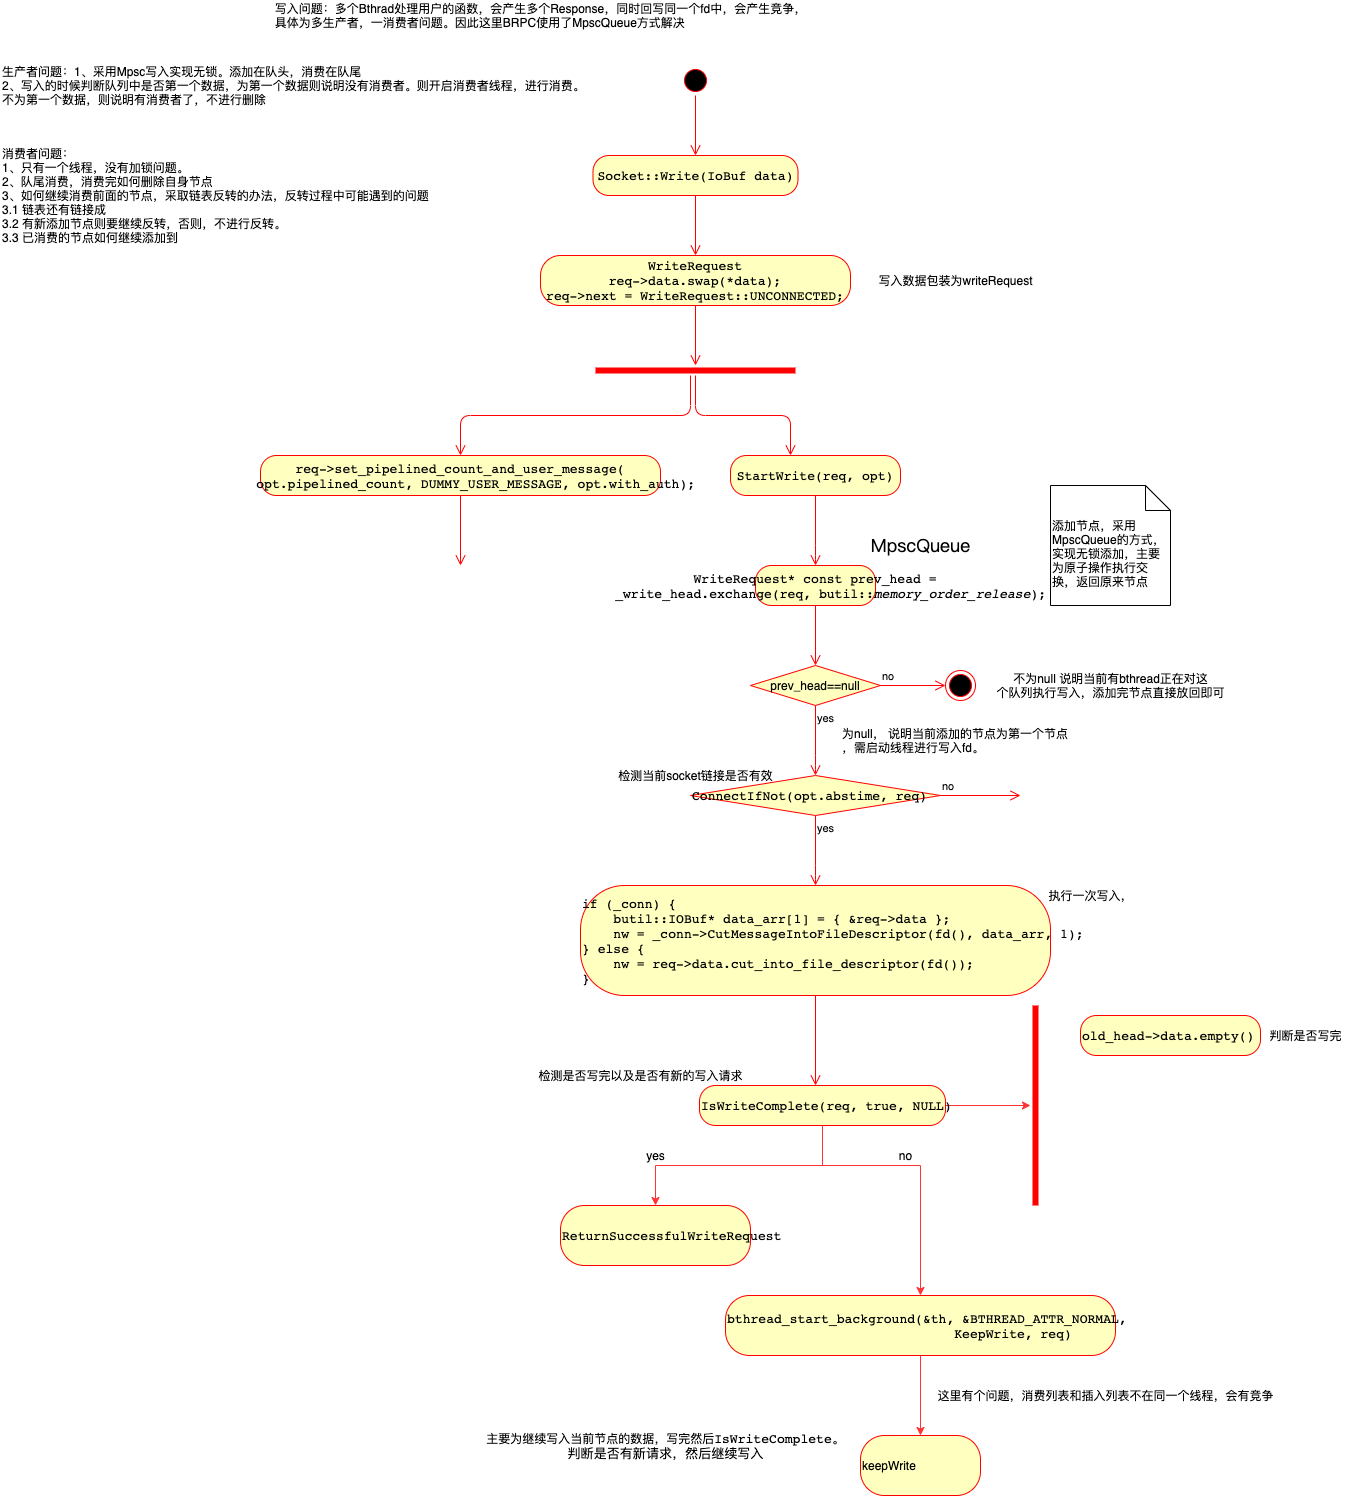

The diagram above was exported from draw.io. Its source (the exported page's mxGraphModel, read from the mxfile embedded in the PNG):
<mxGraphModel dx="2610" dy="2230" grid="1" gridSize="10" guides="1" tooltips="1" connect="1" arrows="1" fold="1" page="1" pageScale="1" pageWidth="827" pageHeight="1169" math="0" shadow="0">
  <root>
    <mxCell id="0" />
    <mxCell id="1" parent="0" />
    <mxCell id="2" value="" style="ellipse;html=1;shape=startState;fillColor=#000000;strokeColor=#ff0000;" parent="1" vertex="1">
      <mxGeometry x="330" y="130" width="30" height="30" as="geometry" />
    </mxCell>
    <mxCell id="3" value="" style="edgeStyle=orthogonalEdgeStyle;html=1;verticalAlign=bottom;endArrow=open;endSize=8;strokeColor=#ff0000;" parent="1" source="2" edge="1">
      <mxGeometry relative="1" as="geometry">
        <mxPoint x="345" y="220" as="targetPoint" />
      </mxGeometry>
    </mxCell>
    <mxCell id="6" value="&lt;pre style=&quot;font-family: &amp;#34;jetbrains mono&amp;#34; , monospace ; font-size: 9.8pt&quot;&gt;Socket::Write(IoBuf data)&lt;/pre&gt;" style="rounded=1;whiteSpace=wrap;html=1;arcSize=40;fontColor=#000000;fillColor=#ffffc0;strokeColor=#ff0000;" parent="1" vertex="1">
      <mxGeometry x="242.5" y="220" width="205" height="40" as="geometry" />
    </mxCell>
    <mxCell id="7" value="" style="edgeStyle=orthogonalEdgeStyle;html=1;verticalAlign=bottom;endArrow=open;endSize=8;strokeColor=#ff0000;" parent="1" source="6" edge="1">
      <mxGeometry relative="1" as="geometry">
        <mxPoint x="345" y="320" as="targetPoint" />
      </mxGeometry>
    </mxCell>
    <mxCell id="dNbhrsBS1Bx1X2yWvKr7-7" value="&lt;p style=&quot;line-height: 40%&quot;&gt;&lt;/p&gt;&lt;p style=&quot;font-family: &amp;#34;jetbrains mono&amp;#34; , monospace ; font-size: 9.8pt&quot;&gt;WriteRequest&lt;br&gt;req-&amp;gt;data.swap(*data);&lt;br&gt;req-&amp;gt;next = WriteRequest::UNCONNECTED;&lt;/p&gt;&lt;p&gt;&lt;/p&gt;" style="rounded=1;whiteSpace=wrap;html=1;arcSize=40;fontColor=#000000;fillColor=#ffffc0;strokeColor=#ff0000;" parent="1" vertex="1">
      <mxGeometry x="190" y="320" width="310" height="50" as="geometry" />
    </mxCell>
    <mxCell id="dNbhrsBS1Bx1X2yWvKr7-8" value="" style="edgeStyle=orthogonalEdgeStyle;html=1;verticalAlign=bottom;endArrow=open;endSize=8;strokeColor=#ff0000;" parent="1" source="dNbhrsBS1Bx1X2yWvKr7-7" edge="1">
      <mxGeometry relative="1" as="geometry">
        <mxPoint x="345" y="430" as="targetPoint" />
      </mxGeometry>
    </mxCell>
    <mxCell id="dNbhrsBS1Bx1X2yWvKr7-9" value="写入数据包装为writeRequest" style="text;html=1;align=center;verticalAlign=middle;resizable=0;points=[];autosize=1;" parent="1" vertex="1">
      <mxGeometry x="520" y="335" width="170" height="20" as="geometry" />
    </mxCell>
    <mxCell id="dNbhrsBS1Bx1X2yWvKr7-10" value="写入问题：多个Bthrad处理用户的函数，会产生多个Response，同时回写同一个fd中，会产生竞争，&lt;br&gt;&lt;div style=&quot;text-align: left&quot;&gt;&lt;span&gt;具体为多生产者，一消费者问题。因此这里BRPC使用了MpscQueue方式解决&lt;/span&gt;&lt;/div&gt;" style="text;html=1;align=center;verticalAlign=middle;resizable=0;points=[];autosize=1;" parent="1" vertex="1">
      <mxGeometry x="-85" y="65" width="550" height="30" as="geometry" />
    </mxCell>
    <mxCell id="dNbhrsBS1Bx1X2yWvKr7-11" value="" style="shape=line;html=1;strokeWidth=6;strokeColor=#ff0000;" parent="1" vertex="1">
      <mxGeometry x="245" y="430" width="200" height="10" as="geometry" />
    </mxCell>
    <mxCell id="dNbhrsBS1Bx1X2yWvKr7-12" value="" style="edgeStyle=orthogonalEdgeStyle;html=1;verticalAlign=bottom;endArrow=open;endSize=8;strokeColor=#ff0000;" parent="1" source="dNbhrsBS1Bx1X2yWvKr7-11" edge="1">
      <mxGeometry relative="1" as="geometry">
        <mxPoint x="440" y="520" as="targetPoint" />
      </mxGeometry>
    </mxCell>
    <mxCell id="dNbhrsBS1Bx1X2yWvKr7-13" value="&lt;pre style=&quot;font-family: &amp;#34;jetbrains mono&amp;#34; , monospace ; font-size: 9.8pt&quot;&gt;StartWrite(req, opt)&lt;/pre&gt;" style="rounded=1;whiteSpace=wrap;html=1;arcSize=40;fontColor=#000000;fillColor=#ffffc0;strokeColor=#ff0000;" parent="1" vertex="1">
      <mxGeometry x="380" y="520" width="170" height="40" as="geometry" />
    </mxCell>
    <mxCell id="dNbhrsBS1Bx1X2yWvKr7-14" value="" style="edgeStyle=orthogonalEdgeStyle;html=1;verticalAlign=bottom;endArrow=open;endSize=8;strokeColor=#ff0000;" parent="1" source="dNbhrsBS1Bx1X2yWvKr7-13" edge="1">
      <mxGeometry relative="1" as="geometry">
        <mxPoint x="465" y="630" as="targetPoint" />
        <Array as="points">
          <mxPoint x="465" y="620" />
        </Array>
      </mxGeometry>
    </mxCell>
    <mxCell id="dNbhrsBS1Bx1X2yWvKr7-15" value="" style="edgeStyle=orthogonalEdgeStyle;html=1;verticalAlign=bottom;endArrow=open;endSize=8;strokeColor=#ff0000;" parent="1" edge="1">
      <mxGeometry relative="1" as="geometry">
        <mxPoint x="110" y="520" as="targetPoint" />
        <mxPoint x="340" y="440" as="sourcePoint" />
        <Array as="points">
          <mxPoint x="340" y="480" />
          <mxPoint x="110" y="480" />
        </Array>
      </mxGeometry>
    </mxCell>
    <mxCell id="dNbhrsBS1Bx1X2yWvKr7-16" value="&lt;pre style=&quot;font-family: &amp;#34;jetbrains mono&amp;#34; , monospace ; font-size: 9.8pt&quot;&gt;req-&amp;gt;set_pipelined_count_and_user_message(&lt;br&gt;    opt.pipelined_count, DUMMY_USER_MESSAGE, opt.with_auth);&lt;/pre&gt;" style="rounded=1;whiteSpace=wrap;html=1;arcSize=40;fontColor=#000000;fillColor=#ffffc0;strokeColor=#ff0000;" parent="1" vertex="1">
      <mxGeometry x="-90" y="520" width="400" height="40" as="geometry" />
    </mxCell>
    <mxCell id="dNbhrsBS1Bx1X2yWvKr7-17" value="" style="edgeStyle=orthogonalEdgeStyle;html=1;verticalAlign=bottom;endArrow=open;endSize=8;strokeColor=#ff0000;" parent="1" source="dNbhrsBS1Bx1X2yWvKr7-16" edge="1">
      <mxGeometry relative="1" as="geometry">
        <mxPoint x="110" y="630" as="targetPoint" />
      </mxGeometry>
    </mxCell>
    <mxCell id="dNbhrsBS1Bx1X2yWvKr7-18" value="&lt;span style=&quot;font-family: &amp;#34;operator mono&amp;#34; , &amp;#34;pingfang sc&amp;#34; , &amp;#34;microsoft yahei&amp;#34; , sans-serif ; font-size: 18px ; text-align: justify ; background-color: rgb(255 , 255 , 255)&quot;&gt;MpscQueue&lt;/span&gt;" style="text;html=1;align=center;verticalAlign=middle;resizable=0;points=[];autosize=1;" parent="1" vertex="1">
      <mxGeometry x="515" y="600" width="110" height="20" as="geometry" />
    </mxCell>
    <mxCell id="dNbhrsBS1Bx1X2yWvKr7-24" value="&lt;pre style=&quot;font-family: &amp;#34;jetbrains mono&amp;#34; , monospace ; font-size: 9.8pt&quot;&gt;WriteRequest* const prev_head =&lt;br&gt;    _write_head.exchange(req, butil::&lt;span style=&quot;font-style: italic&quot;&gt;memory_order_release&lt;/span&gt;);&lt;/pre&gt;" style="rounded=1;whiteSpace=wrap;html=1;arcSize=40;fontColor=#000000;fillColor=#ffffc0;strokeColor=#ff0000;" parent="1" vertex="1">
      <mxGeometry x="405" y="630" width="120" height="40" as="geometry" />
    </mxCell>
    <mxCell id="dNbhrsBS1Bx1X2yWvKr7-25" value="" style="edgeStyle=orthogonalEdgeStyle;html=1;verticalAlign=bottom;endArrow=open;endSize=8;strokeColor=#ff0000;" parent="1" source="dNbhrsBS1Bx1X2yWvKr7-24" edge="1">
      <mxGeometry relative="1" as="geometry">
        <mxPoint x="465" y="730" as="targetPoint" />
      </mxGeometry>
    </mxCell>
    <mxCell id="dNbhrsBS1Bx1X2yWvKr7-26" value="prev_head==null" style="rhombus;whiteSpace=wrap;html=1;fillColor=#ffffc0;strokeColor=#ff0000;" parent="1" vertex="1">
      <mxGeometry x="400" y="730" width="130" height="40" as="geometry" />
    </mxCell>
    <mxCell id="dNbhrsBS1Bx1X2yWvKr7-27" value="no" style="edgeStyle=orthogonalEdgeStyle;html=1;align=left;verticalAlign=bottom;endArrow=open;endSize=8;strokeColor=#ff0000;" parent="1" source="dNbhrsBS1Bx1X2yWvKr7-26" target="dNbhrsBS1Bx1X2yWvKr7-30" edge="1">
      <mxGeometry x="-1" relative="1" as="geometry">
        <mxPoint x="610" y="750" as="targetPoint" />
      </mxGeometry>
    </mxCell>
    <mxCell id="dNbhrsBS1Bx1X2yWvKr7-28" value="yes" style="edgeStyle=orthogonalEdgeStyle;html=1;align=left;verticalAlign=top;endArrow=open;endSize=8;strokeColor=#ff0000;" parent="1" source="dNbhrsBS1Bx1X2yWvKr7-26" edge="1">
      <mxGeometry x="-1" relative="1" as="geometry">
        <mxPoint x="465" y="840" as="targetPoint" />
        <Array as="points">
          <mxPoint x="465" y="830" />
        </Array>
      </mxGeometry>
    </mxCell>
    <mxCell id="dNbhrsBS1Bx1X2yWvKr7-29" value="不为null 说明当前有bthread正在对这&lt;br&gt;个队列执行写入，添加完节点直接放回即可" style="text;html=1;align=center;verticalAlign=middle;resizable=0;points=[];autosize=1;" parent="1" vertex="1">
      <mxGeometry x="640" y="735" width="240" height="30" as="geometry" />
    </mxCell>
    <mxCell id="dNbhrsBS1Bx1X2yWvKr7-30" value="" style="ellipse;html=1;shape=endState;fillColor=#000000;strokeColor=#ff0000;" parent="1" vertex="1">
      <mxGeometry x="595" y="735" width="30" height="30" as="geometry" />
    </mxCell>
    <mxCell id="dNbhrsBS1Bx1X2yWvKr7-31" value="添加节点，采用MpscQueue的方式，实现无锁添加，主要为原子操作执行交换，返回原来节点" style="shape=note2;boundedLbl=1;whiteSpace=wrap;html=1;size=25;verticalAlign=top;align=left;" parent="1" vertex="1">
      <mxGeometry x="700" y="550" width="120" height="120" as="geometry" />
    </mxCell>
    <mxCell id="dNbhrsBS1Bx1X2yWvKr7-32" value="为null， 说明当前添加的节点为第一个节点&lt;br&gt;，需启动线程进行写入fd。" style="text;html=1;align=left;verticalAlign=middle;resizable=0;points=[];autosize=1;" parent="1" vertex="1">
      <mxGeometry x="490" y="790" width="240" height="30" as="geometry" />
    </mxCell>
    <mxCell id="dNbhrsBS1Bx1X2yWvKr7-33" value="&lt;pre style=&quot;font-family: &amp;#34;jetbrains mono&amp;#34; , monospace ; font-size: 9.8pt&quot;&gt;ConnectIfNot(opt.&lt;span style=&quot;font-family: &amp;#34;jetbrains mono&amp;#34; , monospace ; font-size: 9.8pt&quot;&gt;abstime&lt;/span&gt;&lt;span style=&quot;font-family: &amp;#34;jetbrains mono&amp;#34; , monospace ; font-size: 9.8pt&quot;&gt;, &lt;/span&gt;&lt;span style=&quot;font-family: &amp;#34;jetbrains mono&amp;#34; , monospace ; font-size: 9.8pt&quot;&gt;req)&lt;/span&gt;&lt;/pre&gt;" style="rhombus;whiteSpace=wrap;html=1;fillColor=#ffffc0;strokeColor=#ff0000;align=left;" parent="1" vertex="1">
      <mxGeometry x="340" y="840" width="250" height="40" as="geometry" />
    </mxCell>
    <mxCell id="dNbhrsBS1Bx1X2yWvKr7-34" value="no" style="edgeStyle=orthogonalEdgeStyle;html=1;align=left;verticalAlign=bottom;endArrow=open;endSize=8;strokeColor=#ff0000;" parent="1" source="dNbhrsBS1Bx1X2yWvKr7-33" edge="1">
      <mxGeometry x="-1" relative="1" as="geometry">
        <mxPoint x="670" y="860" as="targetPoint" />
      </mxGeometry>
    </mxCell>
    <mxCell id="dNbhrsBS1Bx1X2yWvKr7-35" value="yes" style="edgeStyle=orthogonalEdgeStyle;html=1;align=left;verticalAlign=top;endArrow=open;endSize=8;strokeColor=#ff0000;" parent="1" source="dNbhrsBS1Bx1X2yWvKr7-33" edge="1">
      <mxGeometry x="-1" relative="1" as="geometry">
        <mxPoint x="465" y="950" as="targetPoint" />
        <Array as="points">
          <mxPoint x="465" y="940" />
        </Array>
      </mxGeometry>
    </mxCell>
    <mxCell id="dNbhrsBS1Bx1X2yWvKr7-36" value="检测当前socket链接是否有效" style="text;html=1;align=center;verticalAlign=middle;resizable=0;points=[];autosize=1;" parent="1" vertex="1">
      <mxGeometry x="260" y="830" width="170" height="20" as="geometry" />
    </mxCell>
    <mxCell id="dNbhrsBS1Bx1X2yWvKr7-37" value="&lt;pre style=&quot;font-family: &amp;#34;jetbrains mono&amp;#34; , monospace ; font-size: 9.8pt&quot;&gt;if (_conn) {&lt;br&gt;    butil::IOBuf* data_arr[1] = { &amp;amp;req-&amp;gt;data };&lt;br&gt;    nw = _conn-&amp;gt;CutMessageIntoFileDescriptor(fd(), data_arr, 1);&lt;br&gt;} else {&lt;br&gt;    nw = req-&amp;gt;data.cut_into_file_descriptor(fd());&lt;br&gt;}&lt;/pre&gt;" style="rounded=1;whiteSpace=wrap;html=1;arcSize=40;fontColor=#000000;fillColor=#ffffc0;strokeColor=#ff0000;align=left;" parent="1" vertex="1">
      <mxGeometry x="230" y="950" width="470" height="110" as="geometry" />
    </mxCell>
    <mxCell id="dNbhrsBS1Bx1X2yWvKr7-38" value="" style="edgeStyle=orthogonalEdgeStyle;html=1;verticalAlign=bottom;endArrow=open;endSize=8;strokeColor=#ff0000;" parent="1" source="dNbhrsBS1Bx1X2yWvKr7-37" edge="1">
      <mxGeometry relative="1" as="geometry">
        <mxPoint x="465" y="1150" as="targetPoint" />
      </mxGeometry>
    </mxCell>
    <mxCell id="dNbhrsBS1Bx1X2yWvKr7-39" value="执行一次写入，" style="text;html=1;align=center;verticalAlign=middle;resizable=0;points=[];autosize=1;" parent="1" vertex="1">
      <mxGeometry x="690" y="950" width="100" height="20" as="geometry" />
    </mxCell>
    <mxCell id="dNbhrsBS1Bx1X2yWvKr7-47" value="" style="edgeStyle=orthogonalEdgeStyle;rounded=0;orthogonalLoop=1;jettySize=auto;html=1;strokeColor=#FF3333;" parent="1" source="dNbhrsBS1Bx1X2yWvKr7-40" target="dNbhrsBS1Bx1X2yWvKr7-45" edge="1">
      <mxGeometry relative="1" as="geometry" />
    </mxCell>
    <mxCell id="dNbhrsBS1Bx1X2yWvKr7-49" value="" style="edgeStyle=orthogonalEdgeStyle;rounded=0;orthogonalLoop=1;jettySize=auto;html=1;strokeColor=#FF3333;" parent="1" source="dNbhrsBS1Bx1X2yWvKr7-40" target="dNbhrsBS1Bx1X2yWvKr7-48" edge="1">
      <mxGeometry relative="1" as="geometry" />
    </mxCell>
    <mxCell id="dNbhrsBS1Bx1X2yWvKr7-40" value="&lt;pre style=&quot;font-family: &amp;#34;jetbrains mono&amp;#34; , monospace ; font-size: 9.8pt&quot;&gt;&lt;pre style=&quot;font-family: &amp;#34;jetbrains mono&amp;#34; , monospace ; font-size: 9.8pt&quot;&gt;IsWriteComplete(req, true, NULL)&lt;/pre&gt;&lt;/pre&gt;" style="rounded=1;whiteSpace=wrap;html=1;arcSize=40;fontColor=#000000;fillColor=#ffffc0;strokeColor=#ff0000;align=left;" parent="1" vertex="1">
      <mxGeometry x="349" y="1150" width="246" height="40" as="geometry" />
    </mxCell>
    <mxCell id="dNbhrsBS1Bx1X2yWvKr7-45" value="" style="shape=line;html=1;strokeWidth=6;strokeColor=#ff0000;align=left;direction=south;" parent="1" vertex="1">
      <mxGeometry x="680" y="1070" width="10" height="200" as="geometry" />
    </mxCell>
    <mxCell id="dNbhrsBS1Bx1X2yWvKr7-48" value="&lt;pre style=&quot;font-family: &amp;#34;jetbrains mono&amp;#34; , monospace ; font-size: 9.8pt&quot;&gt;ReturnSuccessfulWriteRequest&lt;/pre&gt;" style="whiteSpace=wrap;html=1;rounded=1;align=left;strokeColor=#ff0000;fillColor=#ffffc0;arcSize=40;" parent="1" vertex="1">
      <mxGeometry x="210" y="1270" width="190" height="60" as="geometry" />
    </mxCell>
    <mxCell id="dNbhrsBS1Bx1X2yWvKr7-55" value="" style="edgeStyle=orthogonalEdgeStyle;rounded=0;orthogonalLoop=1;jettySize=auto;html=1;strokeColor=#FF3333;" parent="1" source="dNbhrsBS1Bx1X2yWvKr7-50" target="dNbhrsBS1Bx1X2yWvKr7-54" edge="1">
      <mxGeometry relative="1" as="geometry" />
    </mxCell>
    <mxCell id="dNbhrsBS1Bx1X2yWvKr7-50" value="&lt;pre style=&quot;font-family: &amp;#34;jetbrains mono&amp;#34; , monospace ; font-size: 9.8pt&quot;&gt;bthread_start_background(&amp;amp;th, &amp;amp;BTHREAD_ATTR_NORMAL,&lt;br&gt;                             KeepWrite, req)&lt;/pre&gt;" style="whiteSpace=wrap;html=1;rounded=1;align=left;strokeColor=#ff0000;fillColor=#ffffc0;arcSize=40;" parent="1" vertex="1">
      <mxGeometry x="375" y="1360" width="390" height="60" as="geometry" />
    </mxCell>
    <mxCell id="dNbhrsBS1Bx1X2yWvKr7-51" value="" style="edgeStyle=orthogonalEdgeStyle;rounded=0;orthogonalLoop=1;jettySize=auto;html=1;strokeColor=#FF3333;entryX=0.5;entryY=0;entryDx=0;entryDy=0;exitX=0.5;exitY=1;exitDx=0;exitDy=0;" parent="1" source="dNbhrsBS1Bx1X2yWvKr7-40" target="dNbhrsBS1Bx1X2yWvKr7-50" edge="1">
      <mxGeometry relative="1" as="geometry">
        <mxPoint x="482" y="1200" as="sourcePoint" />
        <mxPoint x="350" y="1280" as="targetPoint" />
        <Array as="points">
          <mxPoint x="472" y="1230" />
          <mxPoint x="570" y="1230" />
        </Array>
      </mxGeometry>
    </mxCell>
    <mxCell id="dNbhrsBS1Bx1X2yWvKr7-52" value="yes" style="text;html=1;align=center;verticalAlign=middle;resizable=0;points=[];autosize=1;" parent="1" vertex="1">
      <mxGeometry x="290" y="1210" width="30" height="20" as="geometry" />
    </mxCell>
    <mxCell id="dNbhrsBS1Bx1X2yWvKr7-53" value="no" style="text;html=1;align=center;verticalAlign=middle;resizable=0;points=[];autosize=1;" parent="1" vertex="1">
      <mxGeometry x="540" y="1210" width="30" height="20" as="geometry" />
    </mxCell>
    <mxCell id="dNbhrsBS1Bx1X2yWvKr7-54" value="keepWrite" style="whiteSpace=wrap;html=1;rounded=1;align=left;strokeColor=#ff0000;fillColor=#ffffc0;arcSize=40;" parent="1" vertex="1">
      <mxGeometry x="510" y="1500" width="120" height="60" as="geometry" />
    </mxCell>
    <mxCell id="dNbhrsBS1Bx1X2yWvKr7-56" value="检测是否写完以及是否有新的写入请求" style="text;html=1;align=center;verticalAlign=middle;resizable=0;points=[];autosize=1;" parent="1" vertex="1">
      <mxGeometry x="180" y="1130" width="220" height="20" as="geometry" />
    </mxCell>
    <mxCell id="dNbhrsBS1Bx1X2yWvKr7-57" value="主要为继续写入当前节点的数据，写完然后&lt;span style=&quot;font-family: &amp;#34;jetbrains mono&amp;#34; , monospace ; font-size: 9.8pt&quot;&gt;IsWriteComplete。&lt;br&gt;判断是否有新请求，&lt;/span&gt;&lt;span style=&quot;font-size: 9.8pt ; text-align: left ; font-family: &amp;#34;jetbrains mono&amp;#34; , monospace&quot;&gt;然后继续写入&lt;/span&gt;&lt;span style=&quot;font-family: &amp;#34;jetbrains mono&amp;#34; , monospace ; font-size: 9.8pt&quot;&gt;&lt;br&gt;&lt;/span&gt;" style="text;html=1;align=center;verticalAlign=middle;resizable=0;points=[];autosize=1;" parent="1" vertex="1">
      <mxGeometry x="130" y="1495" width="370" height="30" as="geometry" />
    </mxCell>
    <mxCell id="dNbhrsBS1Bx1X2yWvKr7-60" value="&lt;pre style=&quot;font-family: &amp;#34;jetbrains mono&amp;#34; , monospace ; font-size: 9.8pt&quot;&gt;old_head-&amp;gt;data.empty()&lt;/pre&gt;" style="rounded=1;whiteSpace=wrap;html=1;arcSize=40;fontColor=#000000;fillColor=#ffffc0;strokeColor=#ff0000;align=left;" parent="1" vertex="1">
      <mxGeometry x="730" y="1080" width="180" height="40" as="geometry" />
    </mxCell>
    <mxCell id="dNbhrsBS1Bx1X2yWvKr7-62" value="判断是否写完" style="text;html=1;align=center;verticalAlign=middle;resizable=0;points=[];autosize=1;" parent="1" vertex="1">
      <mxGeometry x="910" y="1090" width="90" height="20" as="geometry" />
    </mxCell>
    <mxCell id="dNbhrsBS1Bx1X2yWvKr7-63" value="这里有个问题，消费列表和插入列表不在同一个线程，会有竞争" style="text;html=1;align=center;verticalAlign=middle;resizable=0;points=[];autosize=1;" parent="1" vertex="1">
      <mxGeometry x="580" y="1450" width="350" height="20" as="geometry" />
    </mxCell>
    <mxCell id="dNbhrsBS1Bx1X2yWvKr7-64" value="生产者问题：1、采用Mpsc写入实现无锁。添加在队头，消费在队尾&lt;br&gt;2、写入的时候判断队列中是否第一个数据，为第一个数据则说明没有消费者。则开启消费者线程，进行消费。&lt;br&gt;不为第一个数据，则说明有消费者了，不进行删除" style="text;html=1;align=left;verticalAlign=middle;resizable=0;points=[];autosize=1;" parent="1" vertex="1">
      <mxGeometry x="-350" y="125" width="600" height="50" as="geometry" />
    </mxCell>
    <mxCell id="dNbhrsBS1Bx1X2yWvKr7-65" value="消费者问题：&lt;br&gt;1、只有一个线程，没有加锁问题。&lt;br&gt;2、队尾消费，消费完如何删除自身节点&lt;br&gt;3、如何继续消费前面的节点，采取链表反转的办法，反转过程中可能遇到的问题&lt;br&gt;3.1 链表还有链接成&lt;br&gt;3.2 有新添加节点则要继续反转，否则，不进行反转。&lt;br&gt;3.3 已消费的节点如何继续添加到" style="text;html=1;align=left;verticalAlign=middle;resizable=0;points=[];autosize=1;" parent="1" vertex="1">
      <mxGeometry x="-350" y="210" width="440" height="100" as="geometry" />
    </mxCell>
  </root>
</mxGraphModel>